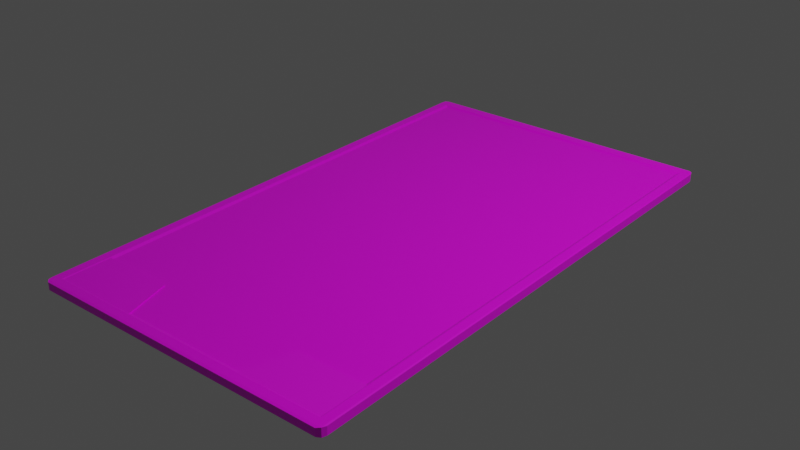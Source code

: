 # Source: untitled.blend  (saved by Blender 2.93.21; exported with 4.5.12 LTS)
import bpy
from mathutils import Matrix  # noqa: F401  (used for matrix-valued properties, if any)

bpy.ops.wm.read_factory_settings(use_empty=True)
scene = bpy.context.scene
scene.name = 'Scene'

# ---- collections
col_collection = bpy.data.collections.new('Collection'); scene.collection.children.link(col_collection)

# ---- images (referenced by path relative to the original .blend; pixels are not part of the script)
import os
ASSET_DIR = os.environ.get("B2B_ASSET_DIR", "")  # directory of the original .blend (textures are referenced by path, not embedded)
HERE = os.path.dirname(os.path.abspath(__file__))  # packed textures are extracted next to this script under _unpacked/

def load_image(name, relpath, width, height, colorspace="sRGB"):
    """Load a texture the original file referenced (path relative to the .blend, or extracted next to this script)."""
    p = next((c for c in (os.path.join(HERE, relpath), os.path.join(ASSET_DIR, relpath)) if relpath and os.path.exists(c)), "")
    if p:
        img = bpy.data.images.load(p, check_existing=True)
        img.name = name
    else:  # same state as the original file: an image datablock whose file is absent (Cycles renders it pink)
        img = bpy.data.images.new(name, width, height)
        img.source = "FILE"
        img.filepath = "//" + (relpath or name)
    img.colorspace_settings.name = colorspace
    return img
img_card_base = load_image('Card-Base', 'Card-Base 2.png', 1024, 1024, 'sRGB')
img_sensitivity_2_png = load_image('Sensitivity 2.png', 'Sensitivity 2.png', 1024, 1024, 'sRGB')
img_sensitivity = load_image('Sensitivity', 'Sensitivity 1.png', 1024, 1024, 'sRGB')

# ---- materials (node trees are filled in below, after node groups)
mat_card = bpy.data.materials.new('Card')
mat_card.alpha_threshold = 0.0
mat_card.use_transparent_shadow = False
mat_card.preview_render_type = 'FLAT'
mat_card.line_color = (0.0, 0.0, 0.0, 1.0)
mat_size = bpy.data.materials.new('Size')
mat_size.use_transparent_shadow = False
mat_sensitivity = bpy.data.materials.new('Sensitivity')
mat_sensitivity.use_transparent_shadow = False

# ---- material node trees
mat_card.use_nodes = True; mat_card.node_tree.nodes.clear()
_N = mat_card.node_tree.nodes; _L = mat_card.node_tree.links
n0 = _N.new('ShaderNodeOutputMaterial'); n0.name = 'Material Output'; n0.location = (300, 300)
n1 = _N.new('ShaderNodeBsdfPrincipled'); n1.name = 'Principled BSDF'; n1.location = (10, 300)
n1.distribution = 'GGX'
n1.subsurface_method = 'BURLEY'
n1.inputs[2].default_value = 0.4
n1.inputs[3].default_value = 1.45
n1.inputs[27].default_value = (0.0, 0.0, 0.0, 1.0)
n1.inputs[28].default_value = 1.0
n2 = _N.new('ShaderNodeTexImage'); n2.name = 'Image Texture'; n2.location = (-280, 275)
n2.image = img_card_base
_L.new(n1.outputs[0], n0.inputs[0])
_L.new(n2.outputs[0], n1.inputs[0])
n0.is_active_output = True
mat_size.use_nodes = True; mat_size.node_tree.nodes.clear()
_N = mat_size.node_tree.nodes; _L = mat_size.node_tree.links
n0 = _N.new('ShaderNodeBsdfPrincipled'); n0.name = 'Principled BSDF'; n0.location = (10, 300)
n0.distribution = 'GGX'
n0.subsurface_method = 'BURLEY'
n0.inputs[3].default_value = 1.45
n0.inputs[27].default_value = (0.0, 0.0, 0.0, 1.0)
n0.inputs[28].default_value = 1.0
n1 = _N.new('ShaderNodeOutputMaterial'); n1.name = 'Material Output'; n1.location = (300, 300)
n2 = _N.new('ShaderNodeTexImage'); n2.name = 'Image Texture'; n2.location = (-280, 275)
n2.image = img_sensitivity_2_png
_L.new(n0.outputs[0], n1.inputs[0])
_L.new(n2.outputs[0], n0.inputs[0])
n1.is_active_output = True
mat_sensitivity.use_nodes = True; mat_sensitivity.node_tree.nodes.clear()
_N = mat_sensitivity.node_tree.nodes; _L = mat_sensitivity.node_tree.links
n0 = _N.new('ShaderNodeBsdfPrincipled'); n0.name = 'Principled BSDF'; n0.location = (10, 300)
n0.distribution = 'GGX'
n0.subsurface_method = 'BURLEY'
n0.inputs[3].default_value = 1.45
n0.inputs[27].default_value = (0.0, 0.0, 0.0, 1.0)
n0.inputs[28].default_value = 1.0
n1 = _N.new('ShaderNodeOutputMaterial'); n1.name = 'Material Output'; n1.location = (300, 300)
n2 = _N.new('ShaderNodeTexImage'); n2.name = 'Image Texture'; n2.location = (-280, 275)
n2.image = img_sensitivity
_L.new(n0.outputs[0], n1.inputs[0])
_L.new(n2.outputs[0], n0.inputs[0])
n1.is_active_output = True

# ---- world
world_world = bpy.data.worlds.new('World'); scene.world = world_world
world_world.use_nodes = True; world_world.node_tree.nodes.clear()
_N = world_world.node_tree.nodes; _L = world_world.node_tree.links
n0 = _N.new('ShaderNodeOutputWorld'); n0.name = 'World Output'; n0.location = (300, 300)
n1 = _N.new('ShaderNodeBackground'); n1.name = 'Background'; n1.location = (10, 300)
n1.inputs[0].default_value = (0.05088, 0.05088, 0.05088, 1.0)
_L.new(n1.outputs[0], n0.inputs[0])
n0.is_active_output = True
world_world.color = (0.05088, 0.05088, 0.05088)
world_world.use_sun_shadow = False
world_world.sun_shadow_jitter_overblur = 0.0

# ---- lights
light_light = bpy.data.lights.new('Light', 'POINT')
light_light.transmission_factor = 0.0
light_light.energy = 1000.0
light_light.shadow_soft_size = 0.1
light_light.shadow_maximum_resolution = 0.006
light_light.use_absolute_resolution = True

# ---- meshes
me_base = bpy.data.meshes.new('Base')
me_base.from_pydata([(1.029, -1.99, 0.02685), (1.029, -1.99, -0.02477), (1.061, -1.944, 0.02685), (0.9759, -1.897, 0.0196), (1.061, -1.944, -0.02799), (1.051, -1.972, -0.02915), (-1.029, -1.99, 0.02685), (-1.029, -1.99, -0.02477), (-1.061, -1.944, 0.02685), (-0.9759, -1.897, 0.0196), (-1.061, -1.944, -0.02799), (-1.051, -1.972, -0.02915), (1.029, 1.683, 0.02685), (1.029, 1.683, -0.02477), (1.061, 1.638, 0.02685), (0.9759, 1.591, 0.0196), (1.061, 1.638, -0.02799), (1.051, 1.666, -0.02915), (-1.029, 1.683, 0.02685), (-1.029, 1.683, -0.02477), (-1.057, 0.006351, -0.02269), (-1.051, 0.0, -0.02915), (-1.061, 1.638, 0.02685), (-0.9759, 1.591, 0.0196), (-1.061, 1.638, -0.02799), (-1.051, 1.666, -0.02915), (1.051, -1.972, 0.02915), (-1.051, -1.972, 0.02915), (1.051, 1.666, 0.02915), (-1.051, 1.666, 0.02915), (0.9966, -1.918, 0.02915), (-0.9966, -1.918, 0.02915), (0.9966, 1.612, 0.02915), (-0.9966, 1.612, 0.02915)], [], [(1, 7, 11, 5), (19, 18, 12, 13), (0, 1, 5, 26), (4, 2, 26, 5), (7, 1, 0, 6), (17, 16, 4, 5), (2, 14, 28, 26), (15, 23, 9, 3), (6, 27, 11, 7), (10, 11, 27, 8), (11, 10, 20, 21), (4, 16, 14, 2), (27, 6, 0, 26), (5, 11, 21, 25, 17), (17, 25, 19, 13), (29, 28, 12, 18), (12, 28, 17, 13), (16, 17, 28, 14), (18, 19, 25, 29), (24, 22, 29, 25), (25, 21, 20, 24), (8, 22, 24, 20, 10), (27, 29, 22, 8), (30, 31, 27, 26), (32, 30, 26, 28), (31, 33, 29, 27), (33, 32, 28, 29), (3, 9, 31, 30), (15, 3, 30, 32), (9, 23, 33, 31), (23, 15, 32, 33)])
_uv = me_base.uv_layers.new(name='UVMap')
_uv.uv.foreach_set('vector', [0.7354, 0.5645, 0.957, 0.5674, 0.9609, 0.5723, 0.7314, 0.5684, 0.957, 0.9336, 0.96, 0.9395, 0.7324, 0.9375, 0.7363, 0.9307, 0.7324, 0.5586, 0.7354, 0.5645, 0.7314, 0.5684, 0.7158, 0.5537, 0.7295, 0.5732, 0.7217, 0.5693, 0.7158, 0.5537, 0.7314, 0.5684, 0.957, 0.5674, 0.7354, 0.5645, 0.7324, 0.5586, 0.959, 0.5615, 0.7324, 0.9268, 0.7295, 0.9219, 0.7295, 0.5732, 0.7314, 0.5684, 0.7217, 0.5693, 0.7207, 0.9258, 0.7158, 0.9414, 0.7158, 0.5537, 0.5605, 1.0, 0.0009766, 1.001, 0.0, 0.0009766, 0.5596, 0.0, 0.959, 0.5615, 0.9756, 0.5557, 0.9609, 0.5723, 0.957, 0.5674, 0.9639, 0.5752, 0.9609, 0.5723, 0.9756, 0.5557, 0.9697, 0.5713, 0.9609, 0.5723, 0.9639, 0.5752, 0.9648, 0.752, 0.9619, 0.75, 0.7295, 0.5732, 0.7295, 0.9219, 0.7207, 0.9258, 0.7217, 0.5693, 0.9756, 0.5557, 0.959, 0.5615, 0.7324, 0.5586, 0.7158, 0.5537, 0.7314, 0.5684, 0.9609, 0.5723, 0.9619, 0.75, 0.9619, 0.9287, 0.7324, 0.9268, 0.7324, 0.9268, 0.9619, 0.9287, 0.957, 0.9336, 0.7363, 0.9307, 0.9756, 0.9443, 0.7158, 0.9414, 0.7324, 0.9375, 0.96, 0.9395, 0.7324, 0.9375, 0.7158, 0.9414, 0.7324, 0.9268, 0.7363, 0.9307, 0.7295, 0.9219, 0.7324, 0.9268, 0.7158, 0.9414, 0.7207, 0.9258, 0.96, 0.9395, 0.957, 0.9336, 0.9619, 0.9287, 0.9756, 0.9443, 0.9639, 0.9258, 0.9697, 0.9287, 0.9756, 0.9443, 0.9619, 0.9287, 0.9619, 0.9287, 0.9619, 0.75, 0.9648, 0.752, 0.9639, 0.9258, 0.9697, 0.5713, 0.9697, 0.9287, 0.9639, 0.9258, 0.9648, 0.752, 0.9639, 0.5752, 0.9756, 0.5557, 0.9756, 0.9443, 0.9697, 0.9287, 0.9697, 0.5713, 0.708, 0.5469, 0.9834, 0.5479, 0.9756, 0.5557, 0.7158, 0.5537, 0.708, 0.9492, 0.708, 0.5469, 0.7158, 0.5537, 0.7158, 0.9414, 0.9834, 0.5479, 0.9834, 0.9521, 0.9756, 0.9443, 0.9756, 0.5557, 0.9834, 0.9521, 0.708, 0.9492, 0.7158, 0.9414, 0.9756, 0.9443, 0.7021, 0.541, 0.9893, 0.542, 0.9834, 0.5479, 0.708, 0.5469, 0.7021, 0.9551, 0.7021, 0.541, 0.708, 0.5469, 0.708, 0.9492, 0.9893, 0.542, 0.9893, 0.958, 0.9834, 0.9521, 0.9834, 0.5479, 0.9893, 0.958, 0.7021, 0.9551, 0.708, 0.9492, 0.9834, 0.9521])
me_base.materials.append(mat_card)
me_base.use_remesh_preserve_volume = False
me_base.use_remesh_preserve_attributes = False
me_base.use_mirror_vertex_groups = False
me_base.use_paint_bone_selection = False
me_base.use_paint_mask = True
me_base.update()
me_cube = bpy.data.meshes.new('Cube')
me_cube.from_pydata([(1.019, -0.117, -0.006869), (1.019, -0.117, 0.006765), (1.019, 0.2312, -0.006869), (1.019, 0.2312, 0.006765), (0.4162, -0.117, -0.006869), (0.4162, -0.117, 0.006765), (0.5156, 0.2278, -0.006869), (0.5156, 0.2278, 0.006765)], [], [(0, 2, 3, 1), (2, 6, 7, 3), (6, 4, 5, 7), (4, 0, 1, 5), (2, 0, 4, 6), (7, 5, 1, 3)])
_uv = me_cube.uv_layers.new(name='UVMap')
_uv.uv.foreach_set('vector', [0.04004, 0.9283, 0.959, 0.9736, 0.9873, 1.0, 0.01758, 0.9559, 0.959, 0.9736, 0.9619, 0.8311, 0.9883, 0.8037, 0.9873, 1.0, 0.9619, 0.8311, 0.02832, 0.7256, 0.0, 0.6963, 0.9883, 0.8037, 0.02832, 0.7256, 0.04004, 0.9283, 0.01758, 0.9559, 0.0, 0.6963, 0.959, 0.9736, 0.04004, 0.9283, 0.02832, 0.7256, 0.9619, 0.8311, 0.1649, 0.572, 7.599e-05, 7.606e-05, 0.8545, 0.0, 0.8545, 0.5781])
me_cube.materials.append(mat_size)
me_cube.use_remesh_fix_poles = True
me_cube.use_remesh_preserve_attributes = False
me_cube.update()
me_cube_001 = bpy.data.meshes.new('Cube.001')
me_cube_001.from_pydata([(-1.019, -0.117, -0.006869), (-1.019, -0.117, 0.006765), (-1.019, 0.2312, -0.006869), (-1.019, 0.2312, 0.006765), (-0.4162, -0.117, -0.006869), (-0.4162, -0.117, 0.006765), (-0.5156, 0.2278, -0.006869), (-0.5156, 0.2278, 0.006765)], [], [(0, 1, 3, 2), (2, 3, 7, 6), (6, 7, 5, 4), (4, 5, 1, 0), (2, 6, 4, 0), (7, 3, 1, 5)])
_uv = me_cube_001.uv_layers.new(name='UVMap')
_uv.uv.foreach_set('vector', [0.04004, 0.7334, 0.01758, 0.7061, 0.9883, 0.6621, 0.96, 0.6885, 0.96, 0.6885, 0.9883, 0.6621, 0.9873, 0.8936, 0.9619, 0.8652, 0.9619, 0.8652, 0.9873, 0.8936, 8.018e-05, 0.9999, 0.02793, 0.9708, 0.02793, 0.9708, 8.018e-05, 0.9999, 0.01758, 0.7061, 0.04004, 0.7334, 0.96, 0.6885, 0.9619, 0.8652, 0.02793, 0.9708, 0.04004, 0.7334, 0.8369, 0.5703, 0.1475, 0.5801, 0.1475, 0.00293, 0.998, -0.001953])
me_cube_001.materials.append(mat_sensitivity)
me_cube_001.use_remesh_fix_poles = True
me_cube_001.use_remesh_preserve_attributes = False
me_cube_001.update()

# ---- objects
ob_card = bpy.data.objects.new('Card', me_base)
ob_light = bpy.data.objects.new('Light', light_light)
ob_size = bpy.data.objects.new('Size', me_cube)
ob_sensitivity = bpy.data.objects.new('Sensitivity', me_cube_001)

# ---- transforms, parenting, visibility, modifiers, constraints
ob_card.location = (0.0, 0.0, 0.0)
ob_card.lock_rotations_4d = False
ob_card.empty_display_type = 'ARROWS'
ob_card.lineart.crease_threshold = 0.0
ob_light.location = (4.076, 1.005, 5.904)
ob_light.rotation_euler = (0.6503, 0.05522, 1.866)
ob_light.lock_rotations_4d = False
ob_light.empty_display_type = 'ARROWS'
ob_light.color = (0.0, 0.0, 0.0, 0.0)
ob_light.lineart.crease_threshold = 0.0
ob_size.location = (0.009978, -1.817, 0.0196)
ob_size.scale = (1.0, 0.99, 1.0)
ob_sensitivity.location = (0.009978, -1.817, 0.0196)
ob_sensitivity.scale = (1.0, 0.99, 1.0)

# ---- collection membership
col_collection.objects.link(ob_card)
col_collection.objects.link(ob_light)
col_collection.objects.link(ob_size)
col_collection.objects.link(ob_sensitivity)

# ---- scene / render settings (as saved in the file)
scene.frame_start = 1; scene.frame_end = 250; scene.frame_set(0)
scene.render.engine = 'BLENDER_EEVEE_NEXT'
scene.cycles.use_denoising = False
scene.cycles.samples = 128
scene.cycles.sampling_pattern = 'TABULATED_SOBOL'
scene.cycles.use_adaptive_sampling = False
scene.cycles.use_light_tree = False
scene.view_settings.view_transform = 'Filmic'
bpy.context.view_layer.update()

# ---- added for rendering (the .blend has no active camera): camera
cam_auto = bpy.data.cameras.new('AutoCamera')
cam_auto.lens = 50.0
cam_auto.sensor_width = 36.0
cam_auto.clip_end = 1000.0
ob_auto_camera = bpy.data.objects.new('AutoCamera', cam_auto)
scene.collection.objects.link(ob_auto_camera)
ob_auto_camera.location = (3.92552, -4.86373, 3.14041)
ob_auto_camera.rotation_euler = (1.09748, -7.21219e-08, 0.694738)
scene.camera = ob_auto_camera
bpy.context.view_layer.update()
